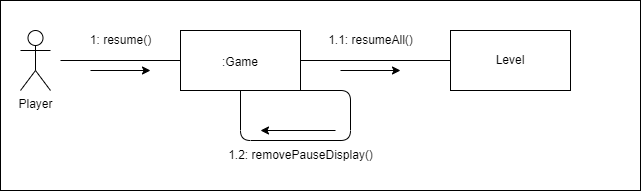

The diagram above was exported from draw.io. Its source (the exported page's mxGraphModel, read from the mxfile embedded in the PNG):
<mxGraphModel dx="757" dy="615" grid="1" gridSize="10" guides="1" tooltips="1" connect="1" arrows="1" fold="1" page="1" pageScale="1" pageWidth="1200" pageHeight="1600" math="0" shadow="0">
  <root>
    <mxCell id="0" />
    <mxCell id="1" parent="0" />
    <mxCell id="14" value="" style="rounded=0;whiteSpace=wrap;html=1;" parent="1" vertex="1">
      <mxGeometry x="100" y="170" width="640" height="190" as="geometry" />
    </mxCell>
    <mxCell id="2" value="&lt;span style=&quot;font-size: 12px;&quot;&gt;:Game&lt;/span&gt;" style="rounded=0;whiteSpace=wrap;html=1;fontSize=19;" parent="1" vertex="1">
      <mxGeometry x="280" y="200" width="120" height="60" as="geometry" />
    </mxCell>
    <mxCell id="3" value="Level" style="rounded=0;whiteSpace=wrap;html=1;fontSize=12;" parent="1" vertex="1">
      <mxGeometry x="550" y="200" width="120" height="60" as="geometry" />
    </mxCell>
    <mxCell id="4" value="" style="endArrow=none;html=1;fontSize=12;exitX=1;exitY=0.5;exitDx=0;exitDy=0;entryX=0;entryY=0.5;entryDx=0;entryDy=0;" parent="1" target="2" edge="1">
      <mxGeometry width="50" height="50" relative="1" as="geometry">
        <mxPoint x="160" y="230" as="sourcePoint" />
        <mxPoint x="520" y="290" as="targetPoint" />
      </mxGeometry>
    </mxCell>
    <mxCell id="5" value="" style="endArrow=none;html=1;fontSize=12;exitX=1;exitY=0.5;exitDx=0;exitDy=0;entryX=0;entryY=0.5;entryDx=0;entryDy=0;" parent="1" source="2" target="3" edge="1">
      <mxGeometry width="50" height="50" relative="1" as="geometry">
        <mxPoint x="470" y="340" as="sourcePoint" />
        <mxPoint x="520" y="290" as="targetPoint" />
      </mxGeometry>
    </mxCell>
    <mxCell id="7" value="1: resume()" style="text;html=1;align=center;verticalAlign=middle;resizable=0;points=[];autosize=1;strokeColor=none;fillColor=none;fontSize=12;" parent="1" vertex="1">
      <mxGeometry x="180" y="195" width="80" height="30" as="geometry" />
    </mxCell>
    <mxCell id="8" value="1.1: resumeAll()" style="text;html=1;align=center;verticalAlign=middle;resizable=0;points=[];autosize=1;strokeColor=none;fillColor=none;fontSize=12;" parent="1" vertex="1">
      <mxGeometry x="415" y="195" width="110" height="30" as="geometry" />
    </mxCell>
    <mxCell id="9" value="1.2: removePauseDisplay()" style="text;html=1;align=center;verticalAlign=middle;resizable=0;points=[];autosize=1;strokeColor=none;fillColor=none;fontSize=12;" parent="1" vertex="1">
      <mxGeometry x="315" y="310" width="170" height="30" as="geometry" />
    </mxCell>
    <mxCell id="10" value="" style="endArrow=classic;html=1;fontSize=12;" parent="1" edge="1">
      <mxGeometry width="50" height="50" relative="1" as="geometry">
        <mxPoint x="190" y="240" as="sourcePoint" />
        <mxPoint x="250" y="240" as="targetPoint" />
      </mxGeometry>
    </mxCell>
    <mxCell id="11" value="" style="endArrow=classic;html=1;fontSize=12;" parent="1" edge="1">
      <mxGeometry width="50" height="50" relative="1" as="geometry">
        <mxPoint x="440" y="240" as="sourcePoint" />
        <mxPoint x="500" y="240" as="targetPoint" />
      </mxGeometry>
    </mxCell>
    <mxCell id="12" value="" style="endArrow=classic;html=1;fontSize=12;" parent="1" edge="1">
      <mxGeometry width="50" height="50" relative="1" as="geometry">
        <mxPoint x="435" y="300" as="sourcePoint" />
        <mxPoint x="360" y="300" as="targetPoint" />
      </mxGeometry>
    </mxCell>
    <mxCell id="13" value="Player" style="shape=umlActor;verticalLabelPosition=bottom;verticalAlign=top;html=1;outlineConnect=0;fontSize=12;" parent="1" vertex="1">
      <mxGeometry x="120" y="200" width="30" height="60" as="geometry" />
    </mxCell>
    <mxCell id="15" value="" style="endArrow=none;html=1;exitX=0.5;exitY=1;exitDx=0;exitDy=0;entryX=1;entryY=1;entryDx=0;entryDy=0;" edge="1" parent="1" source="2" target="2">
      <mxGeometry width="50" height="50" relative="1" as="geometry">
        <mxPoint x="360" y="340" as="sourcePoint" />
        <mxPoint x="410" y="290" as="targetPoint" />
        <Array as="points">
          <mxPoint x="340" y="310" />
          <mxPoint x="450" y="310" />
          <mxPoint x="450" y="260" />
        </Array>
      </mxGeometry>
    </mxCell>
  </root>
</mxGraphModel>